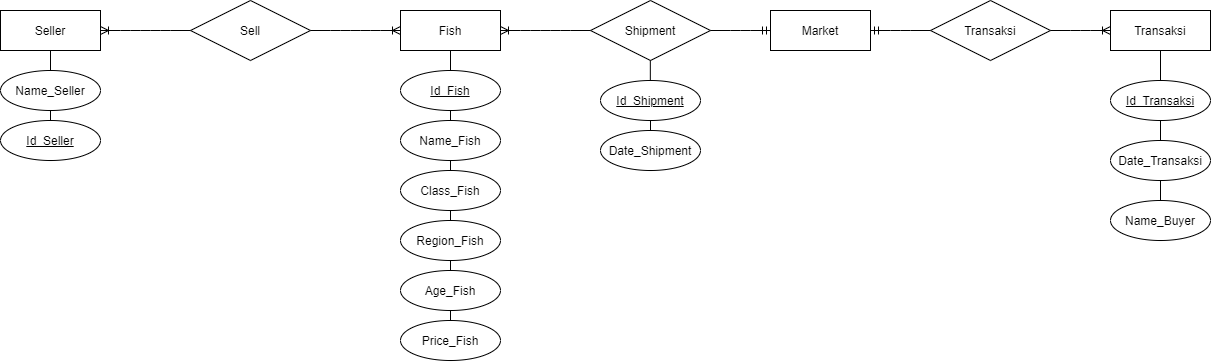

The diagram above was exported from draw.io. Its source (the exported page's mxGraphModel, read from the mxfile embedded in the PNG):
<mxGraphModel dx="3267" dy="1012" grid="1" gridSize="10" guides="1" tooltips="1" connect="1" arrows="1" fold="1" page="1" pageScale="1" pageWidth="850" pageHeight="1100" math="0" shadow="0" extFonts="Permanent Marker^https://fonts.googleapis.com/css?family=Permanent+Marker">
  <root>
    <mxCell id="0" />
    <mxCell id="1" parent="0" />
    <mxCell id="YchLgYLTKDyegEWqX9eU-1" value="Seller" style="whiteSpace=wrap;html=1;align=center;" parent="1" vertex="1">
      <mxGeometry x="-250" y="400" width="100" height="40" as="geometry" />
    </mxCell>
    <mxCell id="YchLgYLTKDyegEWqX9eU-2" value="Fish" style="whiteSpace=wrap;html=1;align=center;" parent="1" vertex="1">
      <mxGeometry x="150" y="400" width="100" height="40" as="geometry" />
    </mxCell>
    <mxCell id="YchLgYLTKDyegEWqX9eU-4" value="Id_Seller" style="ellipse;whiteSpace=wrap;html=1;align=center;fontStyle=4;" parent="1" vertex="1">
      <mxGeometry x="-250" y="510" width="100" height="40" as="geometry" />
    </mxCell>
    <mxCell id="YchLgYLTKDyegEWqX9eU-5" value="Name_Seller" style="ellipse;whiteSpace=wrap;html=1;align=center;" parent="1" vertex="1">
      <mxGeometry x="-250" y="460" width="100" height="40" as="geometry" />
    </mxCell>
    <mxCell id="YchLgYLTKDyegEWqX9eU-6" value="Id_Fish" style="ellipse;whiteSpace=wrap;html=1;align=center;fontStyle=4;" parent="1" vertex="1">
      <mxGeometry x="150" y="460" width="100" height="40" as="geometry" />
    </mxCell>
    <mxCell id="YchLgYLTKDyegEWqX9eU-7" value="Name_Fish" style="ellipse;whiteSpace=wrap;html=1;align=center;" parent="1" vertex="1">
      <mxGeometry x="150" y="510" width="100" height="40" as="geometry" />
    </mxCell>
    <mxCell id="YchLgYLTKDyegEWqX9eU-8" value="Class_Fish" style="ellipse;whiteSpace=wrap;html=1;align=center;" parent="1" vertex="1">
      <mxGeometry x="150" y="560" width="100" height="40" as="geometry" />
    </mxCell>
    <mxCell id="YchLgYLTKDyegEWqX9eU-9" value="Region_Fish" style="ellipse;whiteSpace=wrap;html=1;align=center;" parent="1" vertex="1">
      <mxGeometry x="150" y="610" width="100" height="40" as="geometry" />
    </mxCell>
    <mxCell id="YchLgYLTKDyegEWqX9eU-10" value="Age_Fish" style="ellipse;whiteSpace=wrap;html=1;align=center;" parent="1" vertex="1">
      <mxGeometry x="150" y="660" width="100" height="40" as="geometry" />
    </mxCell>
    <mxCell id="YchLgYLTKDyegEWqX9eU-20" value="Shipment" style="shape=rhombus;perimeter=rhombusPerimeter;whiteSpace=wrap;html=1;align=center;" parent="1" vertex="1">
      <mxGeometry x="340" y="390" width="120" height="60" as="geometry" />
    </mxCell>
    <mxCell id="YchLgYLTKDyegEWqX9eU-21" value="" style="edgeStyle=entityRelationEdgeStyle;fontSize=12;html=1;endArrow=ERoneToMany;entryX=1;entryY=0.5;entryDx=0;entryDy=0;exitX=0;exitY=0.5;exitDx=0;exitDy=0;" parent="1" source="YchLgYLTKDyegEWqX9eU-20" target="YchLgYLTKDyegEWqX9eU-2" edge="1">
      <mxGeometry width="100" height="100" relative="1" as="geometry">
        <mxPoint x="430" y="510" as="sourcePoint" />
        <mxPoint x="530" y="410" as="targetPoint" />
      </mxGeometry>
    </mxCell>
    <mxCell id="YchLgYLTKDyegEWqX9eU-23" value="Market" style="whiteSpace=wrap;html=1;align=center;" parent="1" vertex="1">
      <mxGeometry x="520" y="400" width="100" height="40" as="geometry" />
    </mxCell>
    <mxCell id="YchLgYLTKDyegEWqX9eU-25" value="" style="edgeStyle=entityRelationEdgeStyle;fontSize=12;html=1;endArrow=ERmandOne;exitX=1;exitY=0.5;exitDx=0;exitDy=0;entryX=0;entryY=0.5;entryDx=0;entryDy=0;" parent="1" source="YchLgYLTKDyegEWqX9eU-20" target="YchLgYLTKDyegEWqX9eU-23" edge="1">
      <mxGeometry width="100" height="100" relative="1" as="geometry">
        <mxPoint x="540" y="460" as="sourcePoint" />
        <mxPoint x="640" y="360" as="targetPoint" />
      </mxGeometry>
    </mxCell>
    <mxCell id="YchLgYLTKDyegEWqX9eU-26" value="Id_Shipment" style="ellipse;whiteSpace=wrap;html=1;align=center;fontStyle=4;" parent="1" vertex="1">
      <mxGeometry x="350" y="470" width="100" height="40" as="geometry" />
    </mxCell>
    <mxCell id="YchLgYLTKDyegEWqX9eU-27" value="" style="endArrow=none;html=1;rounded=0;exitX=0.5;exitY=1;exitDx=0;exitDy=0;entryX=0.5;entryY=0;entryDx=0;entryDy=0;" parent="1" source="YchLgYLTKDyegEWqX9eU-2" target="YchLgYLTKDyegEWqX9eU-6" edge="1">
      <mxGeometry relative="1" as="geometry">
        <mxPoint x="200" y="430" as="sourcePoint" />
        <mxPoint x="360" y="430" as="targetPoint" />
      </mxGeometry>
    </mxCell>
    <mxCell id="YchLgYLTKDyegEWqX9eU-28" value="" style="endArrow=none;html=1;rounded=0;exitX=0.5;exitY=1;exitDx=0;exitDy=0;entryX=0.5;entryY=0;entryDx=0;entryDy=0;" parent="1" source="YchLgYLTKDyegEWqX9eU-6" target="YchLgYLTKDyegEWqX9eU-7" edge="1">
      <mxGeometry relative="1" as="geometry">
        <mxPoint x="210" y="450" as="sourcePoint" />
        <mxPoint x="210" y="470" as="targetPoint" />
      </mxGeometry>
    </mxCell>
    <mxCell id="YchLgYLTKDyegEWqX9eU-29" value="" style="endArrow=none;html=1;rounded=0;exitX=0.5;exitY=1;exitDx=0;exitDy=0;entryX=0.5;entryY=0;entryDx=0;entryDy=0;" parent="1" source="YchLgYLTKDyegEWqX9eU-7" target="YchLgYLTKDyegEWqX9eU-8" edge="1">
      <mxGeometry relative="1" as="geometry">
        <mxPoint x="210" y="510" as="sourcePoint" />
        <mxPoint x="210" y="520" as="targetPoint" />
      </mxGeometry>
    </mxCell>
    <mxCell id="YchLgYLTKDyegEWqX9eU-30" value="" style="endArrow=none;html=1;rounded=0;exitX=0.5;exitY=1;exitDx=0;exitDy=0;entryX=0.5;entryY=0;entryDx=0;entryDy=0;" parent="1" source="YchLgYLTKDyegEWqX9eU-8" target="YchLgYLTKDyegEWqX9eU-9" edge="1">
      <mxGeometry relative="1" as="geometry">
        <mxPoint x="210" y="560" as="sourcePoint" />
        <mxPoint x="210" y="570" as="targetPoint" />
      </mxGeometry>
    </mxCell>
    <mxCell id="YchLgYLTKDyegEWqX9eU-31" value="" style="endArrow=none;html=1;rounded=0;exitX=0.5;exitY=1;exitDx=0;exitDy=0;entryX=0.5;entryY=0;entryDx=0;entryDy=0;" parent="1" source="YchLgYLTKDyegEWqX9eU-9" target="YchLgYLTKDyegEWqX9eU-10" edge="1">
      <mxGeometry relative="1" as="geometry">
        <mxPoint x="220" y="570" as="sourcePoint" />
        <mxPoint x="220" y="580" as="targetPoint" />
      </mxGeometry>
    </mxCell>
    <mxCell id="YchLgYLTKDyegEWqX9eU-33" value="" style="endArrow=none;html=1;rounded=0;entryX=0.5;entryY=1;entryDx=0;entryDy=0;exitX=0.5;exitY=0;exitDx=0;exitDy=0;" parent="1" edge="1" target="YchLgYLTKDyegEWqX9eU-1" source="YchLgYLTKDyegEWqX9eU-5">
      <mxGeometry relative="1" as="geometry">
        <mxPoint x="-70" y="500" as="sourcePoint" />
        <mxPoint x="-200.12" y="400" as="targetPoint" />
        <Array as="points" />
      </mxGeometry>
    </mxCell>
    <mxCell id="YchLgYLTKDyegEWqX9eU-34" value="" style="endArrow=none;html=1;rounded=0;entryX=0.5;entryY=0;entryDx=0;entryDy=0;exitX=0.5;exitY=1;exitDx=0;exitDy=0;" parent="1" source="YchLgYLTKDyegEWqX9eU-5" target="YchLgYLTKDyegEWqX9eU-4" edge="1">
      <mxGeometry relative="1" as="geometry">
        <mxPoint x="-240" y="502" as="sourcePoint" />
        <mxPoint x="-230" y="630" as="targetPoint" />
      </mxGeometry>
    </mxCell>
    <mxCell id="YchLgYLTKDyegEWqX9eU-35" value="" style="endArrow=none;html=1;rounded=0;exitX=0.5;exitY=1;exitDx=0;exitDy=0;entryX=0.5;entryY=0;entryDx=0;entryDy=0;" parent="1" edge="1">
      <mxGeometry relative="1" as="geometry">
        <mxPoint x="399.83000000000004" y="450" as="sourcePoint" />
        <mxPoint x="399.83000000000004" y="470" as="targetPoint" />
      </mxGeometry>
    </mxCell>
    <mxCell id="YchLgYLTKDyegEWqX9eU-36" value="Date_Shipment" style="ellipse;whiteSpace=wrap;html=1;align=center;" parent="1" vertex="1">
      <mxGeometry x="350" y="520" width="100" height="40" as="geometry" />
    </mxCell>
    <mxCell id="YchLgYLTKDyegEWqX9eU-37" value="" style="endArrow=none;html=1;rounded=0;exitX=0.5;exitY=1;exitDx=0;exitDy=0;entryX=0.5;entryY=0;entryDx=0;entryDy=0;" parent="1" source="YchLgYLTKDyegEWqX9eU-26" target="YchLgYLTKDyegEWqX9eU-36" edge="1">
      <mxGeometry relative="1" as="geometry">
        <mxPoint x="220" y="550" as="sourcePoint" />
        <mxPoint x="220" y="560" as="targetPoint" />
      </mxGeometry>
    </mxCell>
    <mxCell id="YchLgYLTKDyegEWqX9eU-38" value="Price_Fish" style="ellipse;whiteSpace=wrap;html=1;align=center;" parent="1" vertex="1">
      <mxGeometry x="150" y="710" width="100" height="40" as="geometry" />
    </mxCell>
    <mxCell id="YchLgYLTKDyegEWqX9eU-39" value="" style="endArrow=none;html=1;rounded=0;exitX=0.5;exitY=1;exitDx=0;exitDy=0;entryX=0.5;entryY=0;entryDx=0;entryDy=0;" parent="1" source="YchLgYLTKDyegEWqX9eU-10" target="YchLgYLTKDyegEWqX9eU-38" edge="1">
      <mxGeometry relative="1" as="geometry">
        <mxPoint x="210" y="660" as="sourcePoint" />
        <mxPoint x="210" y="670" as="targetPoint" />
      </mxGeometry>
    </mxCell>
    <mxCell id="YchLgYLTKDyegEWqX9eU-40" value="Transaksi" style="shape=rhombus;perimeter=rhombusPerimeter;whiteSpace=wrap;html=1;align=center;" parent="1" vertex="1">
      <mxGeometry x="680" y="390" width="120" height="60" as="geometry" />
    </mxCell>
    <mxCell id="YchLgYLTKDyegEWqX9eU-41" value="Transaksi" style="whiteSpace=wrap;html=1;align=center;" parent="1" vertex="1">
      <mxGeometry x="860" y="400" width="100" height="40" as="geometry" />
    </mxCell>
    <mxCell id="YchLgYLTKDyegEWqX9eU-42" value="" style="edgeStyle=entityRelationEdgeStyle;fontSize=12;html=1;endArrow=ERmandOne;entryX=1;entryY=0.5;entryDx=0;entryDy=0;exitX=0;exitY=0.5;exitDx=0;exitDy=0;" parent="1" source="YchLgYLTKDyegEWqX9eU-40" target="YchLgYLTKDyegEWqX9eU-23" edge="1">
      <mxGeometry width="100" height="100" relative="1" as="geometry">
        <mxPoint x="780" y="480" as="sourcePoint" />
        <mxPoint x="880" y="380" as="targetPoint" />
      </mxGeometry>
    </mxCell>
    <mxCell id="YchLgYLTKDyegEWqX9eU-43" value="" style="edgeStyle=entityRelationEdgeStyle;fontSize=12;html=1;endArrow=ERoneToMany;exitX=1;exitY=0.5;exitDx=0;exitDy=0;entryX=0;entryY=0.5;entryDx=0;entryDy=0;" parent="1" source="YchLgYLTKDyegEWqX9eU-40" target="YchLgYLTKDyegEWqX9eU-41" edge="1">
      <mxGeometry width="100" height="100" relative="1" as="geometry">
        <mxPoint x="780" y="480" as="sourcePoint" />
        <mxPoint x="880" y="380" as="targetPoint" />
      </mxGeometry>
    </mxCell>
    <mxCell id="YchLgYLTKDyegEWqX9eU-45" value="Id_Transaksi" style="ellipse;whiteSpace=wrap;html=1;align=center;fontStyle=4;" parent="1" vertex="1">
      <mxGeometry x="860" y="470" width="100" height="40" as="geometry" />
    </mxCell>
    <mxCell id="YchLgYLTKDyegEWqX9eU-47" value="Date_Transaksi" style="ellipse;whiteSpace=wrap;html=1;align=center;" parent="1" vertex="1">
      <mxGeometry x="860" y="530" width="100" height="40" as="geometry" />
    </mxCell>
    <mxCell id="YchLgYLTKDyegEWqX9eU-48" value="Name_Buyer" style="ellipse;whiteSpace=wrap;html=1;align=center;" parent="1" vertex="1">
      <mxGeometry x="860" y="590" width="100" height="40" as="geometry" />
    </mxCell>
    <mxCell id="YchLgYLTKDyegEWqX9eU-50" value="" style="endArrow=none;html=1;rounded=0;exitX=0.5;exitY=1;exitDx=0;exitDy=0;entryX=0.5;entryY=0;entryDx=0;entryDy=0;" parent="1" source="YchLgYLTKDyegEWqX9eU-41" target="YchLgYLTKDyegEWqX9eU-45" edge="1">
      <mxGeometry relative="1" as="geometry">
        <mxPoint x="830" y="540" as="sourcePoint" />
        <mxPoint x="990" y="540" as="targetPoint" />
      </mxGeometry>
    </mxCell>
    <mxCell id="YchLgYLTKDyegEWqX9eU-51" value="" style="endArrow=none;html=1;rounded=0;exitX=0.5;exitY=1;exitDx=0;exitDy=0;entryX=0.5;entryY=0;entryDx=0;entryDy=0;" parent="1" source="YchLgYLTKDyegEWqX9eU-45" target="YchLgYLTKDyegEWqX9eU-47" edge="1">
      <mxGeometry relative="1" as="geometry">
        <mxPoint x="830" y="540" as="sourcePoint" />
        <mxPoint x="990" y="540" as="targetPoint" />
      </mxGeometry>
    </mxCell>
    <mxCell id="YchLgYLTKDyegEWqX9eU-52" value="" style="endArrow=none;html=1;rounded=0;exitX=0.5;exitY=1;exitDx=0;exitDy=0;entryX=0.5;entryY=0;entryDx=0;entryDy=0;" parent="1" source="YchLgYLTKDyegEWqX9eU-47" target="YchLgYLTKDyegEWqX9eU-48" edge="1">
      <mxGeometry relative="1" as="geometry">
        <mxPoint x="830" y="540" as="sourcePoint" />
        <mxPoint x="990" y="540" as="targetPoint" />
      </mxGeometry>
    </mxCell>
    <mxCell id="9MpuNL3q9jRbpl_WL_Xy-1" value="Sell" style="shape=rhombus;perimeter=rhombusPerimeter;whiteSpace=wrap;html=1;align=center;" vertex="1" parent="1">
      <mxGeometry x="-60" y="390" width="120" height="60" as="geometry" />
    </mxCell>
    <mxCell id="9MpuNL3q9jRbpl_WL_Xy-2" value="" style="edgeStyle=entityRelationEdgeStyle;fontSize=12;html=1;endArrow=ERoneToMany;entryX=1;entryY=0.5;entryDx=0;entryDy=0;exitX=0;exitY=0.5;exitDx=0;exitDy=0;" edge="1" parent="1" source="9MpuNL3q9jRbpl_WL_Xy-1" target="YchLgYLTKDyegEWqX9eU-1">
      <mxGeometry width="100" height="100" relative="1" as="geometry">
        <mxPoint x="-10" y="489.5800000000001" as="sourcePoint" />
        <mxPoint x="-100" y="489.5800000000001" as="targetPoint" />
      </mxGeometry>
    </mxCell>
    <mxCell id="9MpuNL3q9jRbpl_WL_Xy-3" value="" style="edgeStyle=entityRelationEdgeStyle;fontSize=12;html=1;endArrow=ERoneToMany;entryX=0;entryY=0.5;entryDx=0;entryDy=0;" edge="1" parent="1" source="9MpuNL3q9jRbpl_WL_Xy-1" target="YchLgYLTKDyegEWqX9eU-2">
      <mxGeometry width="100" height="100" relative="1" as="geometry">
        <mxPoint x="-50" y="430.0000000000001" as="sourcePoint" />
        <mxPoint x="-140" y="430.0000000000001" as="targetPoint" />
      </mxGeometry>
    </mxCell>
  </root>
</mxGraphModel>